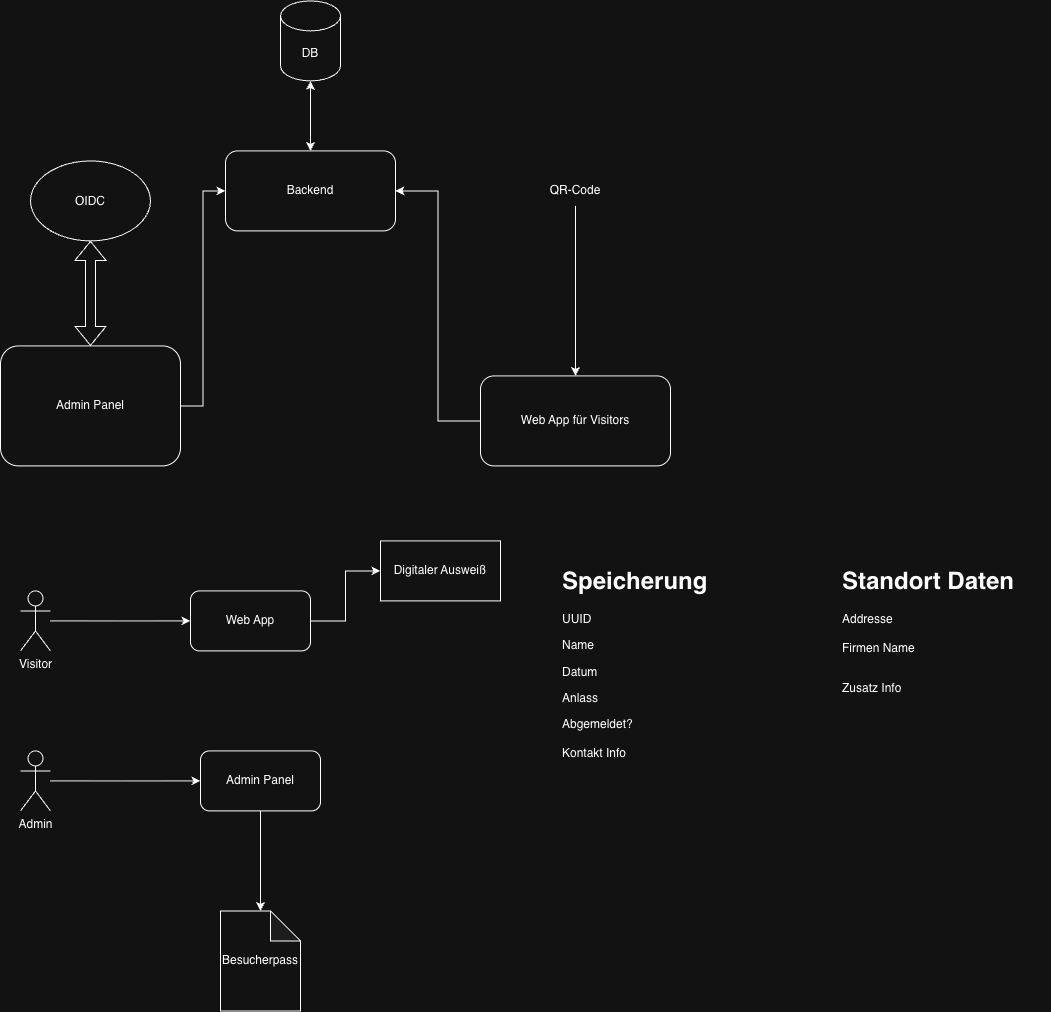

The diagram above was exported from draw.io. Its source (the exported page's mxGraphModel, read from the mxfile embedded in the PNG):
<mxGraphModel dx="1956" dy="1072" grid="1" gridSize="10" guides="1" tooltips="1" connect="1" arrows="1" fold="1" page="1" pageScale="1" pageWidth="827" pageHeight="1169" math="0" shadow="0">
  <root>
    <mxCell id="0" />
    <mxCell id="1" parent="0" />
    <mxCell id="5svw2xSHSModPVwj0vLV-12" edge="1" parent="1" source="5svw2xSHSModPVwj0vLV-1" style="edgeStyle=orthogonalEdgeStyle;rounded=0;orthogonalLoop=1;jettySize=auto;html=1;entryX=0;entryY=0.5;entryDx=0;entryDy=0;" target="5svw2xSHSModPVwj0vLV-4">
      <mxGeometry relative="1" as="geometry" />
    </mxCell>
    <mxCell id="5svw2xSHSModPVwj0vLV-1" parent="1" style="rounded=1;whiteSpace=wrap;html=1;" value="Admin Panel" vertex="1">
      <mxGeometry height="120" width="180" x="60" y="525" as="geometry" />
    </mxCell>
    <mxCell id="5svw2xSHSModPVwj0vLV-13" edge="1" parent="1" source="5svw2xSHSModPVwj0vLV-2" style="edgeStyle=orthogonalEdgeStyle;rounded=0;orthogonalLoop=1;jettySize=auto;html=1;entryX=1;entryY=0.5;entryDx=0;entryDy=0;" target="5svw2xSHSModPVwj0vLV-4">
      <mxGeometry relative="1" as="geometry" />
    </mxCell>
    <mxCell id="5svw2xSHSModPVwj0vLV-2" parent="1" style="rounded=1;whiteSpace=wrap;html=1;" value="Web App für Visitors" vertex="1">
      <mxGeometry height="90" width="190" x="540" y="555" as="geometry" />
    </mxCell>
    <mxCell id="5svw2xSHSModPVwj0vLV-3" parent="1" style="shape=cylinder3;whiteSpace=wrap;html=1;boundedLbl=1;backgroundOutline=1;size=15;" value="DB" vertex="1">
      <mxGeometry height="80" width="60" x="340" y="180" as="geometry" />
    </mxCell>
    <mxCell id="5svw2xSHSModPVwj0vLV-4" parent="1" style="rounded=1;whiteSpace=wrap;html=1;" value="Backend" vertex="1">
      <mxGeometry height="80" width="170" x="285" y="330" as="geometry" />
    </mxCell>
    <mxCell id="5svw2xSHSModPVwj0vLV-14" edge="1" parent="1" source="5svw2xSHSModPVwj0vLV-4" style="endArrow=classic;startArrow=classic;html=1;rounded=0;exitX=0.5;exitY=0;exitDx=0;exitDy=0;entryX=0.5;entryY=1;entryDx=0;entryDy=0;entryPerimeter=0;" target="5svw2xSHSModPVwj0vLV-3" value="">
      <mxGeometry height="50" relative="1" width="50" as="geometry">
        <mxPoint x="550" y="310" as="sourcePoint" />
        <mxPoint x="600" y="260" as="targetPoint" />
      </mxGeometry>
    </mxCell>
    <mxCell id="5svw2xSHSModPVwj0vLV-15" parent="1" style="ellipse;whiteSpace=wrap;html=1;shapeInside=1;" value="OIDC" vertex="1">
      <mxGeometry height="80" width="120" x="90" y="340" as="geometry" />
    </mxCell>
    <mxCell id="5svw2xSHSModPVwj0vLV-16" edge="1" parent="1" source="5svw2xSHSModPVwj0vLV-1" style="shape=flexArrow;endArrow=classic;startArrow=classic;html=1;rounded=0;entryX=0.5;entryY=1;entryDx=0;entryDy=0;exitX=0.5;exitY=0;exitDx=0;exitDy=0;" target="5svw2xSHSModPVwj0vLV-15" value="">
      <mxGeometry height="100" relative="1" width="100" as="geometry">
        <mxPoint x="90" y="520" as="sourcePoint" />
        <mxPoint x="190" y="420" as="targetPoint" />
      </mxGeometry>
    </mxCell>
    <mxCell id="5svw2xSHSModPVwj0vLV-19" edge="1" parent="1" source="5svw2xSHSModPVwj0vLV-17" style="edgeStyle=orthogonalEdgeStyle;rounded=0;orthogonalLoop=1;jettySize=auto;html=1;" target="5svw2xSHSModPVwj0vLV-18">
      <mxGeometry relative="1" as="geometry" />
    </mxCell>
    <mxCell id="5svw2xSHSModPVwj0vLV-17" parent="1" style="shape=umlActor;verticalLabelPosition=bottom;verticalAlign=top;html=1;outlineConnect=0;" value="Visitor" vertex="1">
      <mxGeometry height="60" width="30" x="80" y="770" as="geometry" />
    </mxCell>
    <mxCell id="5svw2xSHSModPVwj0vLV-29" edge="1" parent="1" source="5svw2xSHSModPVwj0vLV-18" style="edgeStyle=orthogonalEdgeStyle;rounded=0;orthogonalLoop=1;jettySize=auto;html=1;" target="5svw2xSHSModPVwj0vLV-28">
      <mxGeometry relative="1" as="geometry" />
    </mxCell>
    <mxCell id="5svw2xSHSModPVwj0vLV-18" parent="1" style="rounded=1;whiteSpace=wrap;html=1;" value="Web App" vertex="1">
      <mxGeometry height="60" width="120" x="250" y="770" as="geometry" />
    </mxCell>
    <mxCell id="5svw2xSHSModPVwj0vLV-25" edge="1" parent="1" source="5svw2xSHSModPVwj0vLV-20" style="edgeStyle=orthogonalEdgeStyle;rounded=0;orthogonalLoop=1;jettySize=auto;html=1;" target="5svw2xSHSModPVwj0vLV-24">
      <mxGeometry relative="1" as="geometry" />
    </mxCell>
    <mxCell id="5svw2xSHSModPVwj0vLV-20" parent="1" style="rounded=1;whiteSpace=wrap;html=1;" value="Admin Panel" vertex="1">
      <mxGeometry height="60" width="120" x="260" y="930" as="geometry" />
    </mxCell>
    <mxCell id="5svw2xSHSModPVwj0vLV-22" edge="1" parent="1" source="5svw2xSHSModPVwj0vLV-21" style="edgeStyle=orthogonalEdgeStyle;rounded=0;orthogonalLoop=1;jettySize=auto;html=1;entryX=0;entryY=0.5;entryDx=0;entryDy=0;" target="5svw2xSHSModPVwj0vLV-20">
      <mxGeometry relative="1" as="geometry" />
    </mxCell>
    <mxCell id="5svw2xSHSModPVwj0vLV-21" parent="1" style="shape=umlActor;verticalLabelPosition=bottom;verticalAlign=top;html=1;outlineConnect=0;" value="Admin" vertex="1">
      <mxGeometry height="60" width="30" x="80" y="930" as="geometry" />
    </mxCell>
    <mxCell id="5svw2xSHSModPVwj0vLV-24" parent="1" style="shape=note;whiteSpace=wrap;html=1;backgroundOutline=1;darkOpacity=0.05;" value="Besucherpass" vertex="1">
      <mxGeometry height="100" width="80" x="280" y="1090" as="geometry" />
    </mxCell>
    <mxCell id="5svw2xSHSModPVwj0vLV-27" edge="1" parent="1" source="5svw2xSHSModPVwj0vLV-26" style="edgeStyle=orthogonalEdgeStyle;rounded=0;orthogonalLoop=1;jettySize=auto;html=1;" target="5svw2xSHSModPVwj0vLV-2">
      <mxGeometry relative="1" as="geometry" />
    </mxCell>
    <mxCell id="5svw2xSHSModPVwj0vLV-26" parent="1" style="text;html=1;whiteSpace=wrap;strokeColor=none;fillColor=none;align=center;verticalAlign=middle;rounded=0;" value="QR-Code" vertex="1">
      <mxGeometry height="30" width="60" x="605" y="355" as="geometry" />
    </mxCell>
    <mxCell id="5svw2xSHSModPVwj0vLV-28" parent="1" style="rounded=0;whiteSpace=wrap;html=1;" value="Digitaler Ausweiß" vertex="1">
      <mxGeometry height="60" width="120" x="440" y="720" as="geometry" />
    </mxCell>
    <mxCell id="5svw2xSHSModPVwj0vLV-30" parent="1" style="text;html=1;whiteSpace=wrap;overflow=hidden;rounded=0;" value="&lt;h1 style=&quot;margin-top: 0px;&quot;&gt;Speicherung&lt;/h1&gt;&lt;p&gt;UUID&lt;/p&gt;&lt;p&gt;Name&lt;/p&gt;&lt;p&gt;Datum&lt;span style=&quot;background-color: transparent; color: light-dark(rgb(0, 0, 0), rgb(255, 255, 255));&quot;&gt;&lt;br&gt;&lt;/span&gt;&lt;/p&gt;&lt;p&gt;&lt;span style=&quot;background-color: transparent; color: light-dark(rgb(0, 0, 0), rgb(255, 255, 255));&quot;&gt;Anlass&lt;/span&gt;&lt;/p&gt;&lt;p&gt;Abgemeldet?&lt;br&gt;&lt;br&gt;Kontakt Info&lt;/p&gt;" vertex="1">
      <mxGeometry height="210" width="180" x="620" y="740" as="geometry" />
    </mxCell>
    <mxCell id="5svw2xSHSModPVwj0vLV-31" parent="1" style="text;html=1;whiteSpace=wrap;overflow=hidden;rounded=0;" value="&lt;h1 style=&quot;margin-top: 0px;&quot;&gt;Standort Daten&lt;/h1&gt;&lt;p&gt;Addresse&lt;br&gt;&lt;br&gt;Firmen Name&lt;br&gt;&lt;br&gt;&lt;/p&gt;&lt;p&gt;Zusatz Info&amp;nbsp;&lt;/p&gt;" vertex="1">
      <mxGeometry height="200" width="210" x="900" y="740" as="geometry" />
    </mxCell>
  </root>
</mxGraphModel>